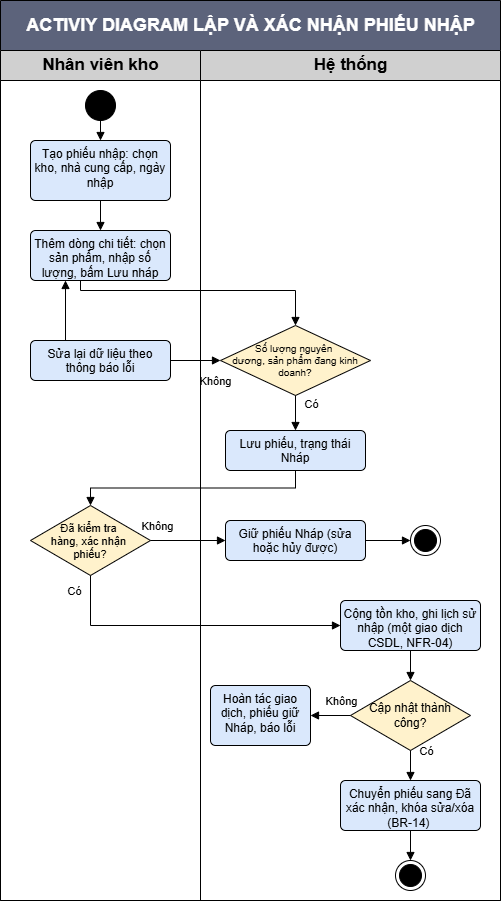

The diagram above was exported from draw.io. Its source (the exported page's mxGraphModel, read from the mxfile embedded in the PNG):
<mxGraphModel dx="1727" dy="940" grid="1" gridSize="10" guides="1" tooltips="1" connect="1" arrows="1" fold="1" page="1" pageScale="1" pageWidth="827" pageHeight="1169" math="0" shadow="0">
  <root>
    <mxCell id="0" />
    <mxCell id="1" parent="0" />
    <mxCell id="Mr1CltET59DEemwdaq0r-1" parent="1" style="swimlane;childLayout=stackLayout;resizeParent=1;resizeParentMax=0;startSize=50;html=1;fillColor=#5C637B;fontColor=#FFFFFF;" value="&lt;div&gt;&lt;font style=&quot;font-size: 18px;&quot;&gt;ACTIVIY DIAGRAM LẬP VÀ XÁC NHẬN PHIẾU NHẬP&lt;/font&gt;&lt;/div&gt;" vertex="1">
      <mxGeometry height="900" width="500" x="200" y="160" as="geometry" />
    </mxCell>
    <mxCell id="Mr1CltET59DEemwdaq0r-2" parent="Mr1CltET59DEemwdaq0r-1" style="swimlane;startSize=30;html=1;fillColor=#D0D0D0;fontSize=17;" value="Nhân viên kho" vertex="1">
      <mxGeometry height="850" width="200" y="50" as="geometry" />
    </mxCell>
    <mxCell id="Mr1CltET59DEemwdaq0r-3" parent="Mr1CltET59DEemwdaq0r-2" style="html=1;align=center;verticalAlign=top;rounded=1;absoluteArcSize=1;arcSize=10;dashed=0;whiteSpace=wrap;fillColor=#DAE8FC;" value="Tạo phiếu nhập: chọn kho, nhà cung cấp, ngày nhập" vertex="1">
      <mxGeometry height="60" width="140" x="30" y="90" as="geometry" />
    </mxCell>
    <mxCell id="Mr1CltET59DEemwdaq0r-4" parent="Mr1CltET59DEemwdaq0r-2" style="html=1;align=center;verticalAlign=top;rounded=1;absoluteArcSize=1;arcSize=10;dashed=0;whiteSpace=wrap;fillColor=#DAE8FC;" value="Thêm dòng chi tiết: chọn sản phẩm, nhập số lượng, bấm Lưu nháp" vertex="1">
      <mxGeometry height="50" width="140" x="30" y="180" as="geometry" />
    </mxCell>
    <mxCell id="Mr1CltET59DEemwdaq0r-7" parent="Mr1CltET59DEemwdaq0r-2" style="ellipse;fillColor=strokeColor;html=1;" value="" vertex="1">
      <mxGeometry height="30" width="30" x="85" y="40" as="geometry" />
    </mxCell>
    <mxCell id="Mr1CltET59DEemwdaq0r-8" edge="1" parent="Mr1CltET59DEemwdaq0r-2" source="Mr1CltET59DEemwdaq0r-7" style="html=1;verticalAlign=bottom;labelBackgroundColor=none;endArrow=block;endFill=1;rounded=0;defaultLabelBackgroundColor=page;exitX=0.5;exitY=1;exitDx=0;exitDy=0;entryX=0.5;entryY=0;entryDx=0;entryDy=0;" target="Mr1CltET59DEemwdaq0r-3" value="">
      <mxGeometry relative="1" width="160" as="geometry">
        <mxPoint x="110" y="150" as="sourcePoint" />
        <mxPoint x="270" y="150" as="targetPoint" />
      </mxGeometry>
    </mxCell>
    <mxCell id="Mr1CltET59DEemwdaq0r-30" parent="Mr1CltET59DEemwdaq0r-2" style="html=1;align=center;verticalAlign=top;rounded=1;absoluteArcSize=1;arcSize=10;dashed=0;whiteSpace=wrap;fillColor=#DAE8FC;" value="Sửa lại dữ liệu theo thông báo lỗi" vertex="1">
      <mxGeometry height="40" width="140" x="30" y="290" as="geometry" />
    </mxCell>
    <mxCell id="Mr1CltET59DEemwdaq0r-22" parent="Mr1CltET59DEemwdaq0r-2" style="rhombus;labelBorderColor=none;textShadow=0;whiteSpace=wrap;spacingTop=-2;spacingRight=0;spacingBottom=-4;fontSize=11;fillColor=#FFF2CC;" value="Đã kiểm tra &#10;hàng, xác nhận &#10;phiếu?" vertex="1">
      <mxGeometry height="70" width="120" x="30" y="455" as="geometry" />
    </mxCell>
    <mxCell id="mVspqlmnIoW2wNiN91Ca-9" edge="1" parent="Mr1CltET59DEemwdaq0r-2" source="Mr1CltET59DEemwdaq0r-30" style="html=1;verticalAlign=bottom;labelBackgroundColor=none;endArrow=block;endFill=1;rounded=0;defaultLabelBackgroundColor=page;exitX=0.25;exitY=0;exitDx=0;exitDy=0;entryX=0.25;entryY=1;entryDx=0;entryDy=0;" target="Mr1CltET59DEemwdaq0r-4" value="">
      <mxGeometry relative="1" width="160" as="geometry">
        <mxPoint x="40" y="250" as="sourcePoint" />
        <mxPoint x="40" y="280" as="targetPoint" />
      </mxGeometry>
    </mxCell>
    <mxCell id="mVspqlmnIoW2wNiN91Ca-10" edge="1" parent="Mr1CltET59DEemwdaq0r-2" source="Mr1CltET59DEemwdaq0r-3" style="html=1;verticalAlign=bottom;labelBackgroundColor=none;endArrow=block;endFill=1;rounded=0;defaultLabelBackgroundColor=page;exitX=0.5;exitY=1;exitDx=0;exitDy=0;" target="Mr1CltET59DEemwdaq0r-4" value="">
      <mxGeometry relative="1" width="160" as="geometry">
        <mxPoint x="240" y="160" as="sourcePoint" />
        <mxPoint x="240" y="190" as="targetPoint" />
      </mxGeometry>
    </mxCell>
    <mxCell id="mVspqlmnIoW2wNiN91Ca-1" edge="1" parent="Mr1CltET59DEemwdaq0r-1" source="Mr1CltET59DEemwdaq0r-22" style="html=1;verticalAlign=bottom;labelBackgroundColor=none;endArrow=block;endFill=1;rounded=0;defaultLabelBackgroundColor=page;exitX=1;exitY=0.5;exitDx=0;exitDy=0;entryX=0;entryY=0.5;entryDx=0;entryDy=0;" target="Mr1CltET59DEemwdaq0r-21" value="">
      <mxGeometry relative="1" width="160" as="geometry">
        <mxPoint x="140" y="550" as="sourcePoint" />
        <mxPoint x="140" y="580" as="targetPoint" />
      </mxGeometry>
    </mxCell>
    <mxCell id="mVspqlmnIoW2wNiN91Ca-11" connectable="0" parent="mVspqlmnIoW2wNiN91Ca-1" style="edgeLabel;html=1;align=center;verticalAlign=middle;resizable=0;points=[];inheritText=1;labelBackgroundColor=none;defaultLabelBackgroundColor=page;" value="Không" vertex="1">
      <mxGeometry relative="1" x="0.0282" y="2" as="geometry">
        <mxPoint x="-33" y="-13" as="offset" />
      </mxGeometry>
    </mxCell>
    <mxCell id="mVspqlmnIoW2wNiN91Ca-2" edge="1" parent="Mr1CltET59DEemwdaq0r-1" source="Mr1CltET59DEemwdaq0r-20" style="html=1;verticalAlign=bottom;labelBackgroundColor=none;endArrow=block;endFill=1;rounded=0;defaultLabelBackgroundColor=page;exitX=0.5;exitY=1;exitDx=0;exitDy=0;entryX=0.5;entryY=0;entryDx=0;entryDy=0;edgeStyle=orthogonalEdgeStyle;" target="Mr1CltET59DEemwdaq0r-22" value="">
      <mxGeometry relative="1" width="160" as="geometry">
        <mxPoint x="340" y="530" as="sourcePoint" />
        <mxPoint x="340" y="560" as="targetPoint" />
      </mxGeometry>
    </mxCell>
    <mxCell id="mVspqlmnIoW2wNiN91Ca-4" edge="1" parent="Mr1CltET59DEemwdaq0r-1" source="Mr1CltET59DEemwdaq0r-30" style="html=1;verticalAlign=bottom;labelBackgroundColor=none;endArrow=block;endFill=1;rounded=0;defaultLabelBackgroundColor=page;exitX=1;exitY=0.5;exitDx=0;exitDy=0;entryX=0;entryY=0.5;entryDx=0;entryDy=0;" target="Mr1CltET59DEemwdaq0r-18" value="">
      <mxGeometry relative="1" width="160" as="geometry">
        <mxPoint x="190" y="320" as="sourcePoint" />
        <mxPoint x="190" y="350" as="targetPoint" />
      </mxGeometry>
    </mxCell>
    <mxCell id="mVspqlmnIoW2wNiN91Ca-5" connectable="0" parent="mVspqlmnIoW2wNiN91Ca-4" style="edgeLabel;html=1;align=center;verticalAlign=middle;resizable=0;points=[];inheritText=1;labelBackgroundColor=none;defaultLabelBackgroundColor=page;" value="Không" vertex="1">
      <mxGeometry relative="1" x="-0.232" y="-1" as="geometry">
        <mxPoint x="25" y="19" as="offset" />
      </mxGeometry>
    </mxCell>
    <mxCell id="3IATegrHheKfoq0lTykN-6" edge="1" parent="Mr1CltET59DEemwdaq0r-1" source="Mr1CltET59DEemwdaq0r-22" style="html=1;verticalAlign=bottom;labelBackgroundColor=none;endArrow=block;endFill=1;rounded=0;defaultLabelBackgroundColor=page;exitX=0.5;exitY=1;exitDx=0;exitDy=0;edgeStyle=orthogonalEdgeStyle;entryX=0;entryY=0.5;entryDx=0;entryDy=0;" target="3IATegrHheKfoq0lTykN-1" value="">
      <mxGeometry relative="1" width="160" x="-0.1267" as="geometry">
        <mxPoint x="70" y="550.0000000000001" as="sourcePoint" />
        <mxPoint x="250.0000000000001" y="580" as="targetPoint" />
      </mxGeometry>
    </mxCell>
    <mxCell id="3IATegrHheKfoq0lTykN-7" connectable="0" parent="3IATegrHheKfoq0lTykN-6" style="edgeLabel;html=1;align=center;verticalAlign=middle;resizable=0;points=[];inheritText=1;labelBackgroundColor=none;defaultLabelBackgroundColor=page;" value="&lt;div&gt;Có&lt;/div&gt;" vertex="1">
      <mxGeometry relative="1" x="-0.1667" y="-1" as="geometry">
        <mxPoint x="-92" y="-36" as="offset" />
      </mxGeometry>
    </mxCell>
    <mxCell id="Mr1CltET59DEemwdaq0r-16" parent="Mr1CltET59DEemwdaq0r-1" style="swimlane;startSize=30;html=1;fillColor=#D0D0D0;fontSize=17;" value="Hệ thống" vertex="1">
      <mxGeometry height="850" width="300" x="200" y="50" as="geometry" />
    </mxCell>
    <mxCell id="Mr1CltET59DEemwdaq0r-17" parent="Mr1CltET59DEemwdaq0r-16" style="ellipse;html=1;shape=endState;fillColor=strokeColor;" value="" vertex="1">
      <mxGeometry height="30" width="30" x="195" y="810" as="geometry" />
    </mxCell>
    <mxCell id="Mr1CltET59DEemwdaq0r-18" parent="Mr1CltET59DEemwdaq0r-16" style="rhombus;labelBorderColor=none;textShadow=0;whiteSpace=wrap;fontSize=10;fillColor=#FFF2CC;" value="Số lượng nguyên &#10;dương, sản phẩm đang kinh doanh?" vertex="1">
      <mxGeometry height="70" width="150" x="20" y="275" as="geometry" />
    </mxCell>
    <mxCell id="Mr1CltET59DEemwdaq0r-20" parent="Mr1CltET59DEemwdaq0r-16" style="html=1;align=center;verticalAlign=top;rounded=1;absoluteArcSize=1;arcSize=10;dashed=0;whiteSpace=wrap;fillColor=#DAE8FC;" value="Lưu phiếu, trạng thái Nháp" vertex="1">
      <mxGeometry height="40" width="140" x="25" y="380" as="geometry" />
    </mxCell>
    <mxCell id="Mr1CltET59DEemwdaq0r-21" parent="Mr1CltET59DEemwdaq0r-16" style="html=1;align=center;verticalAlign=top;rounded=1;absoluteArcSize=1;arcSize=10;dashed=0;whiteSpace=wrap;fillColor=#DAE8FC;" value="Giữ phiếu Nháp (sửa hoặc hủy được)" vertex="1">
      <mxGeometry height="40" width="140" x="25" y="470" as="geometry" />
    </mxCell>
    <mxCell id="Mr1CltET59DEemwdaq0r-26" edge="1" parent="Mr1CltET59DEemwdaq0r-16" source="Mr1CltET59DEemwdaq0r-18" style="html=1;verticalAlign=bottom;labelBackgroundColor=none;endArrow=block;endFill=1;rounded=0;defaultLabelBackgroundColor=page;exitX=0.5;exitY=1;exitDx=0;exitDy=0;entryX=0.5;entryY=0;entryDx=0;entryDy=0;" target="Mr1CltET59DEemwdaq0r-20" value="">
      <mxGeometry relative="1" width="160" as="geometry">
        <mxPoint x="130" y="370" as="sourcePoint" />
        <mxPoint x="70" y="400" as="targetPoint" />
      </mxGeometry>
    </mxCell>
    <mxCell id="mVspqlmnIoW2wNiN91Ca-8" connectable="0" parent="Mr1CltET59DEemwdaq0r-26" style="edgeLabel;html=1;align=center;verticalAlign=middle;resizable=0;points=[];inheritText=1;labelBackgroundColor=none;defaultLabelBackgroundColor=page;" value="Có" vertex="1">
      <mxGeometry relative="1" x="0.0377" y="1" as="geometry">
        <mxPoint x="14" y="-10" as="offset" />
      </mxGeometry>
    </mxCell>
    <mxCell id="3IATegrHheKfoq0lTykN-1" parent="Mr1CltET59DEemwdaq0r-16" style="html=1;align=center;verticalAlign=top;rounded=1;absoluteArcSize=1;arcSize=10;dashed=0;whiteSpace=wrap;fillColor=#DAE8FC;" value="Cộng tồn kho, ghi lịch sử nhập (một giao dịch CSDL, NFR-04)" vertex="1">
      <mxGeometry height="50" width="140" x="140" y="550" as="geometry" />
    </mxCell>
    <mxCell id="3IATegrHheKfoq0lTykN-2" parent="Mr1CltET59DEemwdaq0r-16" style="html=1;align=center;verticalAlign=top;rounded=1;absoluteArcSize=1;arcSize=10;dashed=0;whiteSpace=wrap;fillColor=#DAE8FC;" value="Chuyển phiếu sang Đã xác nhận, khóa sửa/xóa (BR-14)&amp;nbsp;" vertex="1">
      <mxGeometry height="50" width="140" x="140" y="730" as="geometry" />
    </mxCell>
    <mxCell id="3IATegrHheKfoq0lTykN-4" edge="1" parent="Mr1CltET59DEemwdaq0r-16" source="3IATegrHheKfoq0lTykN-2" style="html=1;verticalAlign=bottom;labelBackgroundColor=none;endArrow=block;endFill=1;rounded=0;defaultLabelBackgroundColor=page;exitX=0.5;exitY=1;exitDx=0;exitDy=0;entryX=0.5;entryY=0;entryDx=0;entryDy=0;" target="Mr1CltET59DEemwdaq0r-17" value="">
      <mxGeometry relative="1" width="160" as="geometry">
        <mxPoint x="150" y="845" as="sourcePoint" />
        <mxPoint x="150" y="875" as="targetPoint" />
      </mxGeometry>
    </mxCell>
    <mxCell id="C60k1E9RMOldBLV-5P8b-1" parent="Mr1CltET59DEemwdaq0r-16" style="ellipse;html=1;shape=endState;fillColor=strokeColor;" value="" vertex="1">
      <mxGeometry height="30" width="30" x="210" y="475" as="geometry" />
    </mxCell>
    <mxCell id="C60k1E9RMOldBLV-5P8b-2" edge="1" parent="Mr1CltET59DEemwdaq0r-16" source="Mr1CltET59DEemwdaq0r-21" style="html=1;verticalAlign=bottom;labelBackgroundColor=none;endArrow=block;endFill=1;rounded=0;defaultLabelBackgroundColor=page;exitX=1;exitY=0.5;exitDx=0;exitDy=0;entryX=0;entryY=0.5;entryDx=0;entryDy=0;" target="C60k1E9RMOldBLV-5P8b-1" value="">
      <mxGeometry relative="1" width="160" as="geometry">
        <mxPoint x="194" y="520" as="sourcePoint" />
        <mxPoint x="194" y="550" as="targetPoint" />
      </mxGeometry>
    </mxCell>
    <mxCell id="C60k1E9RMOldBLV-5P8b-3" parent="Mr1CltET59DEemwdaq0r-16" style="rhombus;labelBorderColor=none;textShadow=0;whiteSpace=wrap;fillColor=#FFF2CC;" value="Cập nhật thành công?" vertex="1">
      <mxGeometry height="70" width="120" x="150" y="630" as="geometry" />
    </mxCell>
    <mxCell id="C60k1E9RMOldBLV-5P8b-4" parent="Mr1CltET59DEemwdaq0r-16" style="html=1;align=center;verticalAlign=top;rounded=1;absoluteArcSize=1;arcSize=10;dashed=0;whiteSpace=wrap;fillColor=#DAE8FC;" value="Hoàn tác giao dịch, phiếu giữ Nháp, báo lỗi" vertex="1">
      <mxGeometry height="60" width="100" x="10" y="635" as="geometry" />
    </mxCell>
    <mxCell id="C60k1E9RMOldBLV-5P8b-5" edge="1" parent="Mr1CltET59DEemwdaq0r-16" source="C60k1E9RMOldBLV-5P8b-3" style="html=1;verticalAlign=bottom;labelBackgroundColor=none;endArrow=block;endFill=1;rounded=0;defaultLabelBackgroundColor=page;exitX=0.5;exitY=1;exitDx=0;exitDy=0;" target="3IATegrHheKfoq0lTykN-2" value="">
      <mxGeometry relative="1" width="160" as="geometry">
        <mxPoint x="130" y="700" as="sourcePoint" />
        <mxPoint x="130" y="735" as="targetPoint" />
      </mxGeometry>
    </mxCell>
    <mxCell id="C60k1E9RMOldBLV-5P8b-7" connectable="0" parent="C60k1E9RMOldBLV-5P8b-5" style="edgeLabel;html=1;align=center;verticalAlign=middle;resizable=0;points=[];inheritText=1;labelBackgroundColor=none;defaultLabelBackgroundColor=page;" value="Có" vertex="1">
      <mxGeometry relative="1" x="-0.0087" y="3" as="geometry">
        <mxPoint x="12" y="-15" as="offset" />
      </mxGeometry>
    </mxCell>
    <mxCell id="C60k1E9RMOldBLV-5P8b-6" edge="1" parent="Mr1CltET59DEemwdaq0r-16" source="C60k1E9RMOldBLV-5P8b-3" style="html=1;verticalAlign=bottom;labelBackgroundColor=none;endArrow=block;endFill=1;rounded=0;defaultLabelBackgroundColor=page;exitX=0;exitY=0.5;exitDx=0;exitDy=0;entryX=1;entryY=0.5;entryDx=0;entryDy=0;" target="C60k1E9RMOldBLV-5P8b-4" value="">
      <mxGeometry relative="1" width="160" as="geometry">
        <mxPoint x="80" y="750" as="sourcePoint" />
        <mxPoint x="80" y="785" as="targetPoint" />
      </mxGeometry>
    </mxCell>
    <mxCell id="C60k1E9RMOldBLV-5P8b-8" connectable="0" parent="C60k1E9RMOldBLV-5P8b-6" style="edgeLabel;html=1;align=center;verticalAlign=middle;resizable=0;points=[];inheritText=1;labelBackgroundColor=none;defaultLabelBackgroundColor=page;" value="Không" vertex="1">
      <mxGeometry relative="1" x="0.0527" y="7" as="geometry">
        <mxPoint x="11" y="-22" as="offset" />
      </mxGeometry>
    </mxCell>
    <mxCell id="C60k1E9RMOldBLV-5P8b-9" edge="1" parent="Mr1CltET59DEemwdaq0r-16" source="3IATegrHheKfoq0lTykN-1" style="html=1;verticalAlign=bottom;labelBackgroundColor=none;endArrow=block;endFill=1;rounded=0;defaultLabelBackgroundColor=page;exitX=0.5;exitY=1;exitDx=0;exitDy=0;entryX=0.5;entryY=0;entryDx=0;entryDy=0;" target="C60k1E9RMOldBLV-5P8b-3" value="">
      <mxGeometry relative="1" width="160" as="geometry">
        <mxPoint x="160" y="630" as="sourcePoint" />
        <mxPoint x="160" y="665" as="targetPoint" />
      </mxGeometry>
    </mxCell>
    <mxCell id="mVspqlmnIoW2wNiN91Ca-3" edge="1" parent="Mr1CltET59DEemwdaq0r-1" source="Mr1CltET59DEemwdaq0r-4" style="html=1;verticalAlign=bottom;labelBackgroundColor=none;endArrow=block;endFill=1;rounded=0;defaultLabelBackgroundColor=page;edgeStyle=orthogonalEdgeStyle;entryX=0.5;entryY=0;entryDx=0;entryDy=0;" target="Mr1CltET59DEemwdaq0r-18" value="">
      <mxGeometry relative="1" width="160" x="0.0846" as="geometry">
        <Array as="points">
          <mxPoint x="80" y="290" />
          <mxPoint x="295" y="290" />
        </Array>
        <mxPoint x="80" y="280" as="sourcePoint" />
        <mxPoint x="290" y="320" as="targetPoint" />
      </mxGeometry>
    </mxCell>
  </root>
</mxGraphModel>